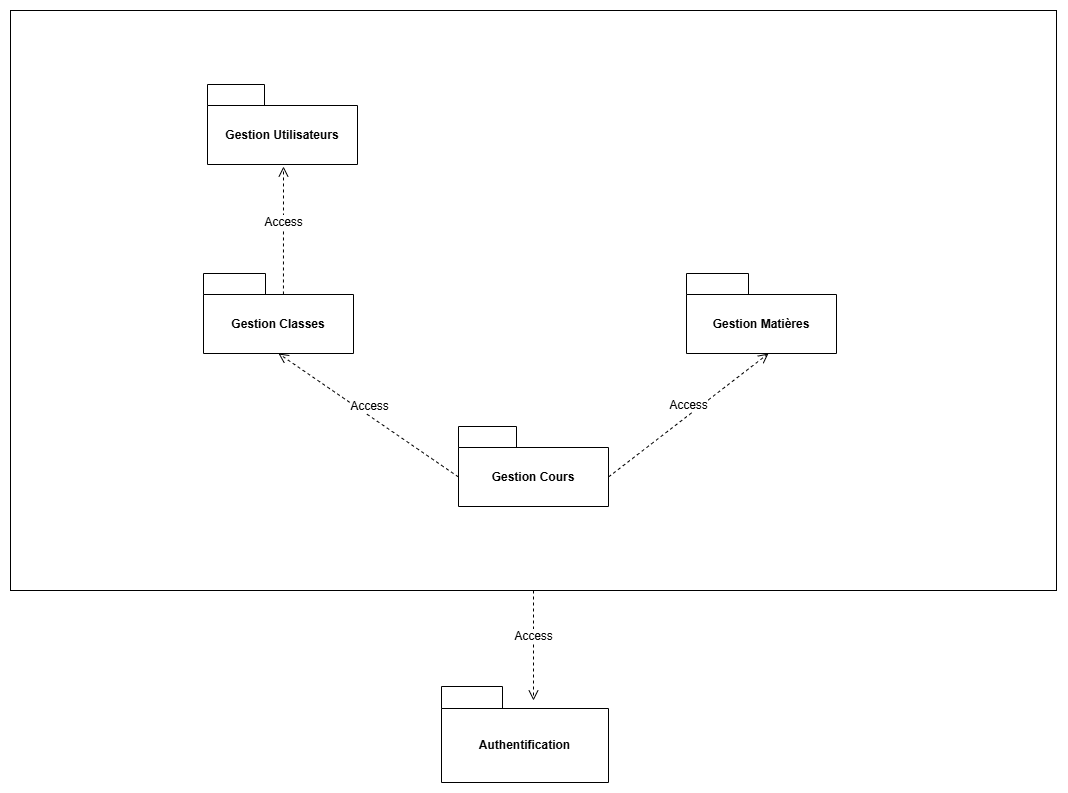

The diagram above was exported from draw.io. Its source (the exported page's mxGraphModel, read from the mxfile embedded in the PNG):
<mxGraphModel dx="2870" dy="1790" grid="0" gridSize="10" guides="1" tooltips="1" connect="1" arrows="1" fold="1" page="0" pageScale="1" pageWidth="827" pageHeight="1169" math="0" shadow="0">
  <root>
    <mxCell id="0" />
    <mxCell id="1" parent="0" />
    <mxCell id="9gJBzgvD1AY5XzoLI5w6-49" value="" style="rounded=0;whiteSpace=wrap;html=1;" vertex="1" parent="1">
      <mxGeometry x="-797" y="-732" width="1046" height="580" as="geometry" />
    </mxCell>
    <mxCell id="9gJBzgvD1AY5XzoLI5w6-40" value="Authentification" style="shape=folder;fontStyle=1;tabWidth=61;tabHeight=22;tabPosition=left;html=1;boundedLbl=1;whiteSpace=wrap;" vertex="1" parent="1">
      <mxGeometry x="-366" y="-56" width="167" height="96" as="geometry" />
    </mxCell>
    <mxCell id="9gJBzgvD1AY5XzoLI5w6-41" value="Gestion Utilisateurs" style="shape=folder;fontStyle=1;tabWidth=57;tabHeight=21;tabPosition=left;html=1;boundedLbl=1;whiteSpace=wrap;" vertex="1" parent="1">
      <mxGeometry x="-600" y="-658" width="150" height="80" as="geometry" />
    </mxCell>
    <mxCell id="9gJBzgvD1AY5XzoLI5w6-42" value="Gestion Cours" style="shape=folder;fontStyle=1;tabWidth=58;tabHeight=21;tabPosition=left;html=1;boundedLbl=1;whiteSpace=wrap;" vertex="1" parent="1">
      <mxGeometry x="-349" y="-316" width="150" height="80" as="geometry" />
    </mxCell>
    <mxCell id="9gJBzgvD1AY5XzoLI5w6-44" value="Gestion Classes" style="shape=folder;fontStyle=1;tabWidth=62;tabHeight=21;tabPosition=left;html=1;boundedLbl=1;whiteSpace=wrap;" vertex="1" parent="1">
      <mxGeometry x="-604" y="-469" width="150" height="80" as="geometry" />
    </mxCell>
    <mxCell id="9gJBzgvD1AY5XzoLI5w6-45" value="Gestion Matières" style="shape=folder;fontStyle=1;tabWidth=62;tabHeight=21;tabPosition=left;html=1;boundedLbl=1;whiteSpace=wrap;" vertex="1" parent="1">
      <mxGeometry x="-121" y="-469" width="150" height="80" as="geometry" />
    </mxCell>
    <mxCell id="9gJBzgvD1AY5XzoLI5w6-53" value="Access" style="html=1;verticalAlign=bottom;endArrow=open;dashed=1;endSize=8;curved=0;rounded=0;fontSize=12;exitX=0.5;exitY=1;exitDx=0;exitDy=0;" edge="1" parent="1" source="9gJBzgvD1AY5XzoLI5w6-49">
      <mxGeometry relative="1" as="geometry">
        <mxPoint x="-254" y="-122" as="sourcePoint" />
        <mxPoint x="-274" y="-42" as="targetPoint" />
      </mxGeometry>
    </mxCell>
    <mxCell id="9gJBzgvD1AY5XzoLI5w6-54" value="Access" style="html=1;verticalAlign=bottom;endArrow=open;dashed=1;endSize=8;curved=0;rounded=0;fontSize=12;exitX=0.533;exitY=0.262;exitDx=0;exitDy=0;exitPerimeter=0;" edge="1" parent="1" source="9gJBzgvD1AY5XzoLI5w6-44">
      <mxGeometry relative="1" as="geometry">
        <mxPoint x="-393" y="-519" as="sourcePoint" />
        <mxPoint x="-524" y="-576" as="targetPoint" />
      </mxGeometry>
    </mxCell>
    <mxCell id="9gJBzgvD1AY5XzoLI5w6-55" value="Access" style="html=1;verticalAlign=bottom;endArrow=open;dashed=1;endSize=8;curved=0;rounded=0;fontSize=12;exitX=0;exitY=0;exitDx=0;exitDy=50.5;exitPerimeter=0;entryX=0.5;entryY=1;entryDx=0;entryDy=0;entryPerimeter=0;" edge="1" parent="1" source="9gJBzgvD1AY5XzoLI5w6-42" target="9gJBzgvD1AY5XzoLI5w6-44">
      <mxGeometry relative="1" as="geometry">
        <mxPoint x="-529.83" y="-261" as="sourcePoint" />
        <mxPoint x="-529.83" y="-389" as="targetPoint" />
      </mxGeometry>
    </mxCell>
    <mxCell id="9gJBzgvD1AY5XzoLI5w6-56" value="Access" style="html=1;verticalAlign=bottom;endArrow=open;dashed=1;endSize=8;curved=0;rounded=0;fontSize=12;entryX=0.5;entryY=1;entryDx=0;entryDy=0;entryPerimeter=0;exitX=0;exitY=0;exitDx=150;exitDy=50.5;exitPerimeter=0;" edge="1" parent="1" source="9gJBzgvD1AY5XzoLI5w6-42">
      <mxGeometry relative="1" as="geometry">
        <mxPoint x="141" y="-265" as="sourcePoint" />
        <mxPoint x="-39" y="-389" as="targetPoint" />
      </mxGeometry>
    </mxCell>
  </root>
</mxGraphModel>